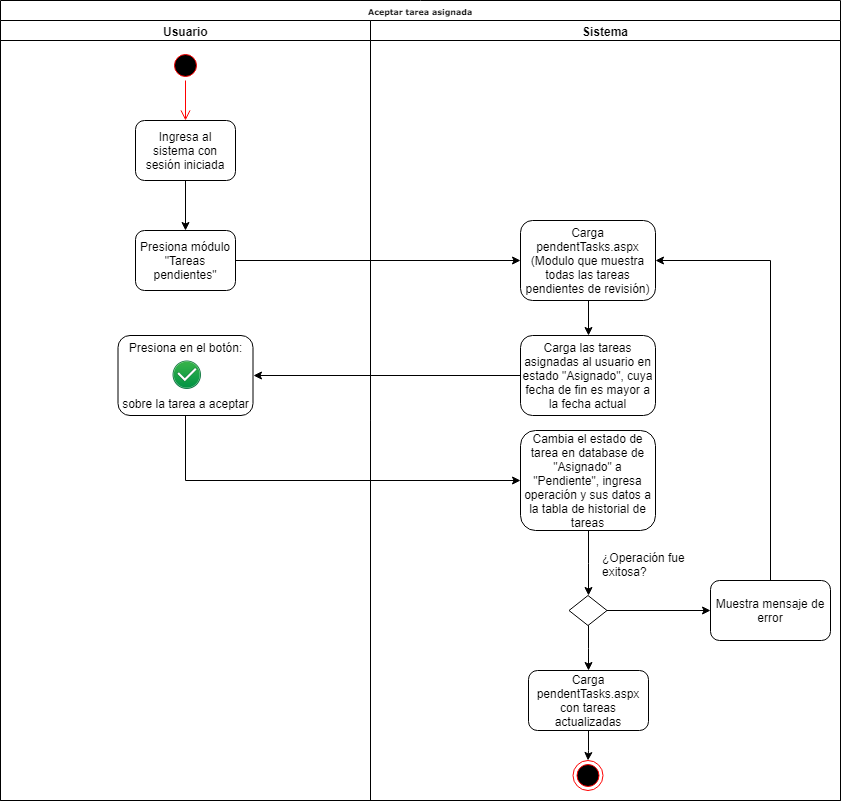

The diagram above was exported from draw.io. Its source (the exported page's mxGraphModel, read from the mxfile embedded in the PNG):
<mxGraphModel dx="862" dy="484" grid="1" gridSize="10" guides="1" tooltips="1" connect="1" arrows="1" fold="1" page="1" pageScale="1" pageWidth="1100" pageHeight="850" background="#ffffff" math="0" shadow="0">
  <root>
    <mxCell id="0" />
    <mxCell id="1" parent="0" />
    <mxCell id="77e6c97f196da883-1" value="Aceptar tarea asignada" style="swimlane;html=1;childLayout=stackLayout;startSize=20;rounded=0;shadow=0;labelBackgroundColor=none;strokeColor=#000000;strokeWidth=1;fillColor=#ffffff;fontFamily=Verdana;fontSize=8;fontColor=#000000;align=center;" parent="1" vertex="1">
      <mxGeometry x="70" y="40" width="840" height="800" as="geometry" />
    </mxCell>
    <mxCell id="77e6c97f196da883-2" value="Usuario" style="swimlane;html=1;startSize=20;" parent="77e6c97f196da883-1" vertex="1">
      <mxGeometry y="20" width="370" height="780" as="geometry" />
    </mxCell>
    <mxCell id="jRB8aCIdcsGs4JGduT3T-2" value="" style="edgeStyle=orthogonalEdgeStyle;rounded=0;orthogonalLoop=1;jettySize=auto;html=1;fontFamily=Helvetica;fontSize=12;" parent="77e6c97f196da883-2" source="77e6c97f196da883-8" target="jRB8aCIdcsGs4JGduT3T-1" edge="1">
      <mxGeometry relative="1" as="geometry" />
    </mxCell>
    <mxCell id="77e6c97f196da883-8" value="Ingresa al sistema con sesión iniciada" style="rounded=1;whiteSpace=wrap;html=1;shadow=0;labelBackgroundColor=none;strokeWidth=1;fontFamily=Helvetica;fontSize=12;align=center;" parent="77e6c97f196da883-2" vertex="1">
      <mxGeometry x="135" y="100" width="100" height="60" as="geometry" />
    </mxCell>
    <mxCell id="jRB8aCIdcsGs4JGduT3T-1" value="Presiona módulo &quot;Tareas pendientes&quot;" style="rounded=1;whiteSpace=wrap;html=1;shadow=0;labelBackgroundColor=none;strokeWidth=1;fontFamily=Helvetica;fontSize=12;align=center;" parent="77e6c97f196da883-2" vertex="1">
      <mxGeometry x="135" y="210" width="100" height="60" as="geometry" />
    </mxCell>
    <mxCell id="aflFXVehCGjWKjiVdhyN-1" value="" style="ellipse;html=1;shape=startState;fillColor=#000000;strokeColor=#ff0000;" parent="77e6c97f196da883-2" vertex="1">
      <mxGeometry x="170" y="30" width="30" height="30" as="geometry" />
    </mxCell>
    <mxCell id="aflFXVehCGjWKjiVdhyN-2" value="" style="edgeStyle=orthogonalEdgeStyle;html=1;verticalAlign=bottom;endArrow=open;endSize=8;strokeColor=#ff0000;" parent="77e6c97f196da883-2" source="aflFXVehCGjWKjiVdhyN-1" target="77e6c97f196da883-8" edge="1">
      <mxGeometry relative="1" as="geometry">
        <mxPoint x="185" y="120" as="targetPoint" />
      </mxGeometry>
    </mxCell>
    <mxCell id="jRB8aCIdcsGs4JGduT3T-5" value="Presiona en el botón:&lt;br&gt;&lt;br&gt;&lt;br&gt;&lt;br&gt;sobre la tarea a aceptar" style="rounded=1;whiteSpace=wrap;html=1;shadow=0;labelBackgroundColor=none;strokeWidth=1;fontFamily=Helvetica;fontSize=12;align=center;" parent="77e6c97f196da883-2" vertex="1">
      <mxGeometry x="117.5" y="315" width="135" height="80" as="geometry" />
    </mxCell>
    <mxCell id="jRB8aCIdcsGs4JGduT3T-8" value="" style="shape=image;verticalLabelPosition=bottom;verticalAlign=top;aspect=fixed;image=data:image/jpeg,(base64 omitted: 26336 chars)" parent="77e6c97f196da883-2" vertex="1">
      <mxGeometry x="170" y="339" width="32" height="32" as="geometry" />
    </mxCell>
    <mxCell id="77e6c97f196da883-3" value="Sistema" style="swimlane;html=1;startSize=20;" parent="77e6c97f196da883-1" vertex="1">
      <mxGeometry x="370" y="20" width="470" height="780" as="geometry" />
    </mxCell>
    <mxCell id="aflFXVehCGjWKjiVdhyN-3" value="" style="ellipse;html=1;shape=endState;fillColor=#000000;strokeColor=#ff0000;" parent="77e6c97f196da883-3" vertex="1">
      <mxGeometry x="202.5" y="740" width="30" height="30" as="geometry" />
    </mxCell>
    <mxCell id="jRB8aCIdcsGs4JGduT3T-12" value="" style="edgeStyle=orthogonalEdgeStyle;rounded=0;orthogonalLoop=1;jettySize=auto;html=1;fontFamily=Helvetica;fontSize=12;" parent="77e6c97f196da883-3" source="jRB8aCIdcsGs4JGduT3T-3" target="jRB8aCIdcsGs4JGduT3T-11" edge="1">
      <mxGeometry relative="1" as="geometry" />
    </mxCell>
    <mxCell id="jRB8aCIdcsGs4JGduT3T-3" value="Carga pendentTasks.aspx (Modulo que muestra todas las tareas pendientes de revisión)" style="rounded=1;whiteSpace=wrap;html=1;shadow=0;labelBackgroundColor=none;strokeWidth=1;fontFamily=Helvetica;fontSize=12;align=center;" parent="77e6c97f196da883-3" vertex="1">
      <mxGeometry x="150" y="200" width="135" height="80" as="geometry" />
    </mxCell>
    <mxCell id="jRB8aCIdcsGs4JGduT3T-11" value="Carga las tareas asignadas al usuario en estado &quot;Asignado&quot;, cuya fecha de fin es mayor a la fecha actual" style="rounded=1;whiteSpace=wrap;html=1;shadow=0;labelBackgroundColor=none;strokeWidth=1;fontFamily=Helvetica;fontSize=12;align=center;" parent="77e6c97f196da883-3" vertex="1">
      <mxGeometry x="150" y="315" width="135" height="80" as="geometry" />
    </mxCell>
    <mxCell id="jRB8aCIdcsGs4JGduT3T-16" value="" style="edgeStyle=orthogonalEdgeStyle;rounded=0;orthogonalLoop=1;jettySize=auto;html=1;fontFamily=Helvetica;fontSize=12;entryX=0.5;entryY=0;entryDx=0;entryDy=0;" parent="77e6c97f196da883-3" source="jRB8aCIdcsGs4JGduT3T-13" target="jRB8aCIdcsGs4JGduT3T-17" edge="1">
      <mxGeometry relative="1" as="geometry">
        <mxPoint x="217.5" y="550" as="targetPoint" />
      </mxGeometry>
    </mxCell>
    <mxCell id="jRB8aCIdcsGs4JGduT3T-13" value="Cambia el estado de tarea en database de &quot;Asignado&quot; a &quot;Pendiente&quot;, ingresa operación y sus datos a la tabla de historial de tareas" style="rounded=1;whiteSpace=wrap;html=1;shadow=0;labelBackgroundColor=none;strokeWidth=1;fontFamily=Helvetica;fontSize=12;align=center;" parent="77e6c97f196da883-3" vertex="1">
      <mxGeometry x="150" y="410" width="135" height="100" as="geometry" />
    </mxCell>
    <mxCell id="jRB8aCIdcsGs4JGduT3T-23" style="edgeStyle=orthogonalEdgeStyle;rounded=0;orthogonalLoop=1;jettySize=auto;html=1;entryX=0;entryY=0.5;entryDx=0;entryDy=0;fontFamily=Helvetica;fontSize=12;" parent="77e6c97f196da883-3" source="jRB8aCIdcsGs4JGduT3T-17" target="jRB8aCIdcsGs4JGduT3T-22" edge="1">
      <mxGeometry relative="1" as="geometry" />
    </mxCell>
    <mxCell id="jRB8aCIdcsGs4JGduT3T-28" style="edgeStyle=orthogonalEdgeStyle;rounded=0;orthogonalLoop=1;jettySize=auto;html=1;fontFamily=Helvetica;fontSize=12;" parent="77e6c97f196da883-3" source="jRB8aCIdcsGs4JGduT3T-17" target="jRB8aCIdcsGs4JGduT3T-27" edge="1">
      <mxGeometry relative="1" as="geometry" />
    </mxCell>
    <mxCell id="jRB8aCIdcsGs4JGduT3T-17" value="" style="rhombus;whiteSpace=wrap;html=1;fontFamily=Helvetica;fontSize=12;" parent="77e6c97f196da883-3" vertex="1">
      <mxGeometry x="198.5" y="575" width="38" height="30" as="geometry" />
    </mxCell>
    <mxCell id="jRB8aCIdcsGs4JGduT3T-24" style="edgeStyle=orthogonalEdgeStyle;rounded=0;orthogonalLoop=1;jettySize=auto;html=1;entryX=1;entryY=0.5;entryDx=0;entryDy=0;fontFamily=Helvetica;fontSize=12;exitX=0.5;exitY=0;exitDx=0;exitDy=0;" parent="77e6c97f196da883-3" source="jRB8aCIdcsGs4JGduT3T-22" target="jRB8aCIdcsGs4JGduT3T-3" edge="1">
      <mxGeometry relative="1" as="geometry" />
    </mxCell>
    <mxCell id="jRB8aCIdcsGs4JGduT3T-22" value="Muestra mensaje de error" style="rounded=1;whiteSpace=wrap;html=1;fontFamily=Helvetica;fontSize=12;" parent="77e6c97f196da883-3" vertex="1">
      <mxGeometry x="340" y="560" width="120" height="60" as="geometry" />
    </mxCell>
    <mxCell id="jRB8aCIdcsGs4JGduT3T-29" style="edgeStyle=orthogonalEdgeStyle;rounded=0;orthogonalLoop=1;jettySize=auto;html=1;fontFamily=Helvetica;fontSize=12;" parent="77e6c97f196da883-3" source="jRB8aCIdcsGs4JGduT3T-27" target="aflFXVehCGjWKjiVdhyN-3" edge="1">
      <mxGeometry relative="1" as="geometry" />
    </mxCell>
    <mxCell id="jRB8aCIdcsGs4JGduT3T-27" value="Carga pendentTasks.aspx con tareas actualizadas" style="rounded=1;whiteSpace=wrap;html=1;fontFamily=Helvetica;fontSize=12;" parent="77e6c97f196da883-3" vertex="1">
      <mxGeometry x="158" y="650" width="120" height="60" as="geometry" />
    </mxCell>
    <mxCell id="jRB8aCIdcsGs4JGduT3T-4" value="" style="edgeStyle=orthogonalEdgeStyle;rounded=0;orthogonalLoop=1;jettySize=auto;html=1;fontFamily=Helvetica;fontSize=12;" parent="77e6c97f196da883-1" source="jRB8aCIdcsGs4JGduT3T-1" target="jRB8aCIdcsGs4JGduT3T-3" edge="1">
      <mxGeometry relative="1" as="geometry" />
    </mxCell>
    <mxCell id="jRB8aCIdcsGs4JGduT3T-6" value="" style="edgeStyle=orthogonalEdgeStyle;rounded=0;orthogonalLoop=1;jettySize=auto;html=1;fontFamily=Helvetica;fontSize=12;exitX=0;exitY=0.5;exitDx=0;exitDy=0;entryX=1;entryY=0.5;entryDx=0;entryDy=0;" parent="77e6c97f196da883-1" source="jRB8aCIdcsGs4JGduT3T-11" target="jRB8aCIdcsGs4JGduT3T-5" edge="1">
      <mxGeometry relative="1" as="geometry">
        <mxPoint x="340" y="350" as="sourcePoint" />
        <mxPoint x="253" y="375" as="targetPoint" />
      </mxGeometry>
    </mxCell>
    <mxCell id="jRB8aCIdcsGs4JGduT3T-14" value="" style="edgeStyle=orthogonalEdgeStyle;rounded=0;orthogonalLoop=1;jettySize=auto;html=1;fontFamily=Helvetica;fontSize=12;exitX=0.5;exitY=1;exitDx=0;exitDy=0;entryX=0;entryY=0.5;entryDx=0;entryDy=0;" parent="77e6c97f196da883-1" source="jRB8aCIdcsGs4JGduT3T-5" target="jRB8aCIdcsGs4JGduT3T-13" edge="1">
      <mxGeometry relative="1" as="geometry" />
    </mxCell>
    <mxCell id="jRB8aCIdcsGs4JGduT3T-19" value="¿Operación fue&lt;br&gt;exitosa?" style="text;html=1;resizable=0;points=[];autosize=1;align=left;verticalAlign=top;spacingTop=-4;fontSize=12;fontFamily=Helvetica;" parent="1" vertex="1">
      <mxGeometry x="670" y="587.5" width="100" height="30" as="geometry" />
    </mxCell>
  </root>
</mxGraphModel>